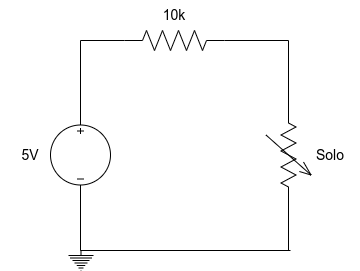

The diagram above was exported from draw.io. Its source (the exported page's mxGraphModel, read from the mxfile embedded in the PNG):
<mxGraphModel dx="880" dy="447" grid="1" gridSize="10" guides="1" tooltips="1" connect="1" arrows="1" fold="1" page="1" pageScale="1" pageWidth="827" pageHeight="1169" math="0" shadow="0">
  <root>
    <mxCell id="0" />
    <mxCell id="1" parent="0" />
    <mxCell id="vnnqKtmSOBUcRbMehwJs-1" value="" style="pointerEvents=1;verticalLabelPosition=bottom;shadow=0;dashed=0;align=center;html=1;verticalAlign=top;shape=mxgraph.electrical.resistors.resistor_2;" parent="1" vertex="1">
      <mxGeometry x="314" y="110" width="100" height="20" as="geometry" />
    </mxCell>
    <mxCell id="vnnqKtmSOBUcRbMehwJs-3" value="" style="pointerEvents=1;verticalLabelPosition=bottom;shadow=0;dashed=0;align=center;html=1;verticalAlign=top;shape=mxgraph.electrical.resistors.variable_resistor_2;rotation=90;" parent="1" vertex="1">
      <mxGeometry x="428" y="212" width="100" height="45" as="geometry" />
    </mxCell>
    <mxCell id="vnnqKtmSOBUcRbMehwJs-5" value="" style="pointerEvents=1;verticalLabelPosition=bottom;shadow=0;dashed=0;align=center;html=1;verticalAlign=top;shape=mxgraph.electrical.signal_sources.source;aspect=fixed;points=[[0.5,0,0],[1,0.5,0],[0.5,1,0],[0,0.5,0]];elSignalType=dc3;" parent="1" vertex="1">
      <mxGeometry x="240" y="204.5" width="60" height="60" as="geometry" />
    </mxCell>
    <mxCell id="vnnqKtmSOBUcRbMehwJs-7" value="" style="endArrow=none;html=1;rounded=0;" parent="1" edge="1">
      <mxGeometry width="50" height="50" relative="1" as="geometry">
        <mxPoint x="270" y="204.5" as="sourcePoint" />
        <mxPoint x="270" y="120" as="targetPoint" />
      </mxGeometry>
    </mxCell>
    <mxCell id="vnnqKtmSOBUcRbMehwJs-8" value="" style="endArrow=none;html=1;rounded=0;" parent="1" edge="1">
      <mxGeometry width="50" height="50" relative="1" as="geometry">
        <mxPoint x="270" y="120" as="sourcePoint" />
        <mxPoint x="314" y="120" as="targetPoint" />
      </mxGeometry>
    </mxCell>
    <mxCell id="vnnqKtmSOBUcRbMehwJs-9" value="" style="endArrow=none;html=1;rounded=0;" parent="1" edge="1">
      <mxGeometry width="50" height="50" relative="1" as="geometry">
        <mxPoint x="270" y="330" as="sourcePoint" />
        <mxPoint x="270" y="264.5" as="targetPoint" />
      </mxGeometry>
    </mxCell>
    <mxCell id="vnnqKtmSOBUcRbMehwJs-10" value="" style="endArrow=none;html=1;rounded=0;" parent="1" edge="1">
      <mxGeometry width="50" height="50" relative="1" as="geometry">
        <mxPoint x="270" y="330" as="sourcePoint" />
        <mxPoint x="480" y="330" as="targetPoint" />
      </mxGeometry>
    </mxCell>
    <mxCell id="vnnqKtmSOBUcRbMehwJs-11" value="" style="endArrow=none;html=1;rounded=0;" parent="1" edge="1">
      <mxGeometry width="50" height="50" relative="1" as="geometry">
        <mxPoint x="478" y="330" as="sourcePoint" />
        <mxPoint x="478" y="280" as="targetPoint" />
      </mxGeometry>
    </mxCell>
    <mxCell id="vnnqKtmSOBUcRbMehwJs-13" value="" style="endArrow=none;html=1;rounded=0;" parent="1" edge="1">
      <mxGeometry width="50" height="50" relative="1" as="geometry">
        <mxPoint x="478" y="190" as="sourcePoint" />
        <mxPoint x="478" y="120" as="targetPoint" />
      </mxGeometry>
    </mxCell>
    <mxCell id="vnnqKtmSOBUcRbMehwJs-14" value="" style="endArrow=none;html=1;rounded=0;exitX=1;exitY=0.5;exitDx=0;exitDy=0;exitPerimeter=0;" parent="1" source="vnnqKtmSOBUcRbMehwJs-1" edge="1">
      <mxGeometry width="50" height="50" relative="1" as="geometry">
        <mxPoint x="428" y="170" as="sourcePoint" />
        <mxPoint x="478" y="120" as="targetPoint" />
      </mxGeometry>
    </mxCell>
    <mxCell id="vnnqKtmSOBUcRbMehwJs-15" value="" style="pointerEvents=1;verticalLabelPosition=bottom;shadow=0;dashed=0;align=center;html=1;verticalAlign=top;shape=mxgraph.electrical.signal_sources.protective_earth;" parent="1" vertex="1">
      <mxGeometry x="258" y="330" width="25" height="20" as="geometry" />
    </mxCell>
    <mxCell id="vnnqKtmSOBUcRbMehwJs-17" value="&lt;font style=&quot;font-size: 14px;&quot;&gt;10k&lt;/font&gt;" style="text;html=1;align=center;verticalAlign=middle;whiteSpace=wrap;rounded=0;" parent="1" vertex="1">
      <mxGeometry x="334" y="80" width="60" height="30" as="geometry" />
    </mxCell>
    <mxCell id="vnnqKtmSOBUcRbMehwJs-18" value="&lt;font style=&quot;font-size: 14px;&quot;&gt;5V&lt;/font&gt;" style="text;html=1;align=center;verticalAlign=middle;whiteSpace=wrap;rounded=0;" parent="1" vertex="1">
      <mxGeometry x="190" y="219.5" width="60" height="30" as="geometry" />
    </mxCell>
    <mxCell id="8k3CfTplFh91d3oi5ZoU-1" value="&lt;font style=&quot;font-size: 14px;&quot;&gt;Solo&lt;/font&gt;" style="text;html=1;align=center;verticalAlign=middle;whiteSpace=wrap;rounded=0;" vertex="1" parent="1">
      <mxGeometry x="490" y="219.5" width="60" height="30" as="geometry" />
    </mxCell>
    <mxCell id="8k3CfTplFh91d3oi5ZoU-2" style="edgeStyle=orthogonalEdgeStyle;rounded=0;orthogonalLoop=1;jettySize=auto;html=1;exitX=0.5;exitY=1;exitDx=0;exitDy=0;" edge="1" parent="1" source="8k3CfTplFh91d3oi5ZoU-1" target="8k3CfTplFh91d3oi5ZoU-1">
      <mxGeometry relative="1" as="geometry" />
    </mxCell>
  </root>
</mxGraphModel>